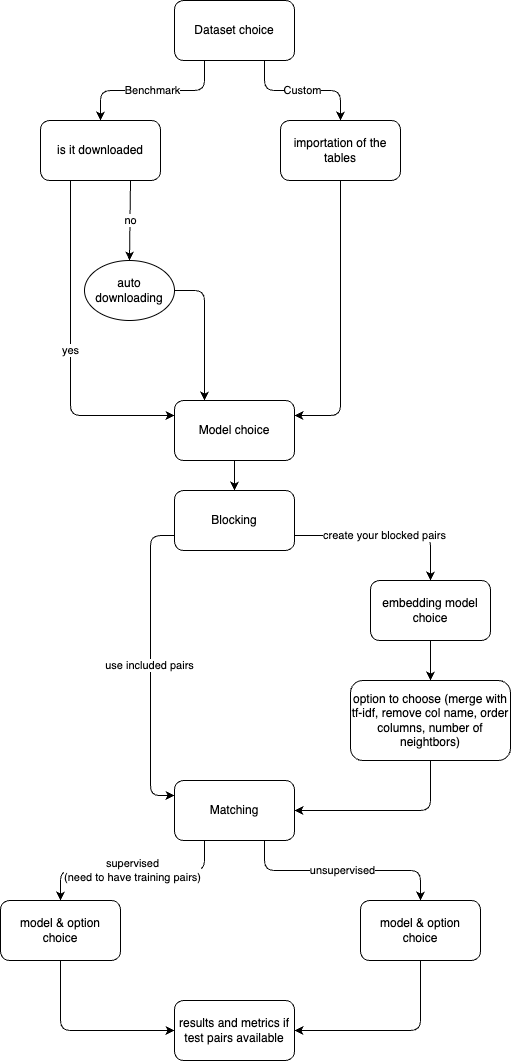

The diagram above was exported from draw.io. Its source (the exported page's mxGraphModel, read from the mxfile embedded in the PNG):
<mxGraphModel dx="1301" dy="556" grid="1" gridSize="10" guides="1" tooltips="1" connect="1" arrows="1" fold="1" page="1" pageScale="1" pageWidth="827" pageHeight="1169" math="0" shadow="0">
  <root>
    <mxCell id="0" />
    <mxCell id="1" parent="0" />
    <mxCell id="2" value="Dataset choice" style="rounded=1;whiteSpace=wrap;html=1;" vertex="1" parent="1">
      <mxGeometry x="333" y="40" width="120" height="60" as="geometry" />
    </mxCell>
    <mxCell id="3" value="" style="endArrow=classic;html=1;exitX=0.75;exitY=1;exitDx=0;exitDy=0;entryX=0.5;entryY=0;entryDx=0;entryDy=0;edgeStyle=orthogonalEdgeStyle;" edge="1" parent="1" source="2" target="17">
      <mxGeometry relative="1" as="geometry">
        <mxPoint x="189" y="330" as="sourcePoint" />
        <mxPoint x="499" y="160" as="targetPoint" />
      </mxGeometry>
    </mxCell>
    <mxCell id="4" value="Custom" style="edgeLabel;resizable=0;html=1;align=center;verticalAlign=middle;" connectable="0" vertex="1" parent="3">
      <mxGeometry relative="1" as="geometry" />
    </mxCell>
    <mxCell id="7" value="" style="endArrow=classic;html=1;exitX=0.25;exitY=1;exitDx=0;exitDy=0;entryX=0.5;entryY=0;entryDx=0;entryDy=0;edgeStyle=orthogonalEdgeStyle;" edge="1" parent="1" source="2" target="10">
      <mxGeometry relative="1" as="geometry">
        <mxPoint x="179" y="200" as="sourcePoint" />
        <mxPoint x="259" y="160" as="targetPoint" />
      </mxGeometry>
    </mxCell>
    <mxCell id="8" value="Benchmark" style="edgeLabel;resizable=0;html=1;align=center;verticalAlign=middle;" connectable="0" vertex="1" parent="7">
      <mxGeometry relative="1" as="geometry" />
    </mxCell>
    <mxCell id="11" value="yes" style="edgeStyle=orthogonalEdgeStyle;html=1;exitX=0.25;exitY=1;exitDx=0;exitDy=0;entryX=0;entryY=0.25;entryDx=0;entryDy=0;" edge="1" parent="1" source="10" target="18">
      <mxGeometry relative="1" as="geometry">
        <mxPoint x="229" y="460" as="targetPoint" />
      </mxGeometry>
    </mxCell>
    <mxCell id="12" value="no" style="edgeStyle=none;html=1;exitX=0.75;exitY=1;exitDx=0;exitDy=0;entryX=0.5;entryY=0;entryDx=0;entryDy=0;" edge="1" parent="1" source="10" target="14">
      <mxGeometry relative="1" as="geometry">
        <mxPoint x="289" y="280" as="targetPoint" />
      </mxGeometry>
    </mxCell>
    <mxCell id="10" value="is it downloaded" style="rounded=1;whiteSpace=wrap;html=1;" vertex="1" parent="1">
      <mxGeometry x="199" y="160" width="120" height="60" as="geometry" />
    </mxCell>
    <mxCell id="16" style="edgeStyle=orthogonalEdgeStyle;html=1;exitX=1;exitY=0.5;exitDx=0;exitDy=0;entryX=0.25;entryY=0;entryDx=0;entryDy=0;" edge="1" parent="1" source="14" target="18">
      <mxGeometry relative="1" as="geometry">
        <mxPoint x="288.4000000000001" y="360" as="targetPoint" />
      </mxGeometry>
    </mxCell>
    <mxCell id="14" value="auto downloading" style="ellipse;whiteSpace=wrap;html=1;" vertex="1" parent="1">
      <mxGeometry x="243" y="300" width="90" height="60" as="geometry" />
    </mxCell>
    <mxCell id="19" style="edgeStyle=orthogonalEdgeStyle;html=1;exitX=0.5;exitY=1;exitDx=0;exitDy=0;entryX=1;entryY=0.25;entryDx=0;entryDy=0;" edge="1" parent="1" source="17" target="18">
      <mxGeometry relative="1" as="geometry" />
    </mxCell>
    <mxCell id="17" value="importation of the tables" style="rounded=1;whiteSpace=wrap;html=1;" vertex="1" parent="1">
      <mxGeometry x="439" y="160" width="120" height="60" as="geometry" />
    </mxCell>
    <mxCell id="22" value="" style="edgeStyle=orthogonalEdgeStyle;html=1;" edge="1" parent="1" source="18" target="21">
      <mxGeometry relative="1" as="geometry" />
    </mxCell>
    <mxCell id="18" value="Model choice" style="rounded=1;whiteSpace=wrap;html=1;" vertex="1" parent="1">
      <mxGeometry x="333" y="440" width="120" height="60" as="geometry" />
    </mxCell>
    <mxCell id="24" value="" style="edgeStyle=orthogonalEdgeStyle;html=1;exitX=0;exitY=0.75;exitDx=0;exitDy=0;entryX=0;entryY=0.25;entryDx=0;entryDy=0;" edge="1" parent="1" source="21" target="23">
      <mxGeometry relative="1" as="geometry">
        <Array as="points">
          <mxPoint x="309" y="575" />
          <mxPoint x="309" y="835" />
        </Array>
      </mxGeometry>
    </mxCell>
    <mxCell id="25" value="use included pairs" style="edgeLabel;html=1;align=center;verticalAlign=middle;resizable=0;points=[];" vertex="1" connectable="0" parent="24">
      <mxGeometry x="-0.0016" y="-1" relative="1" as="geometry">
        <mxPoint as="offset" />
      </mxGeometry>
    </mxCell>
    <mxCell id="26" value="create your blocked pairs" style="edgeStyle=orthogonalEdgeStyle;html=1;exitX=1;exitY=0.75;exitDx=0;exitDy=0;entryX=0.5;entryY=0;entryDx=0;entryDy=0;" edge="1" parent="1" source="21" target="28">
      <mxGeometry relative="1" as="geometry">
        <mxPoint x="659" y="575" as="targetPoint" />
      </mxGeometry>
    </mxCell>
    <mxCell id="21" value="Blocking" style="whiteSpace=wrap;html=1;rounded=1;" vertex="1" parent="1">
      <mxGeometry x="333" y="530" width="120" height="60" as="geometry" />
    </mxCell>
    <mxCell id="32" value="supervised&lt;br&gt;(need to have training pairs)" style="edgeStyle=orthogonalEdgeStyle;html=1;exitX=0.25;exitY=1;exitDx=0;exitDy=0;entryX=0.5;entryY=0;entryDx=0;entryDy=0;" edge="1" parent="1" source="23" target="34">
      <mxGeometry relative="1" as="geometry">
        <mxPoint x="219" y="940" as="targetPoint" />
      </mxGeometry>
    </mxCell>
    <mxCell id="33" value="unsupervised" style="edgeStyle=orthogonalEdgeStyle;html=1;exitX=0.75;exitY=1;exitDx=0;exitDy=0;entryX=0.5;entryY=0;entryDx=0;entryDy=0;" edge="1" parent="1" source="23" target="36">
      <mxGeometry relative="1" as="geometry">
        <mxPoint x="579" y="940" as="targetPoint" />
      </mxGeometry>
    </mxCell>
    <mxCell id="23" value="Matching" style="whiteSpace=wrap;html=1;rounded=1;" vertex="1" parent="1">
      <mxGeometry x="333" y="820" width="120" height="60" as="geometry" />
    </mxCell>
    <mxCell id="30" value="" style="edgeStyle=orthogonalEdgeStyle;html=1;" edge="1" parent="1" source="28" target="29">
      <mxGeometry relative="1" as="geometry" />
    </mxCell>
    <mxCell id="28" value="embedding model choice" style="rounded=1;whiteSpace=wrap;html=1;" vertex="1" parent="1">
      <mxGeometry x="529" y="620" width="120" height="60" as="geometry" />
    </mxCell>
    <mxCell id="31" style="edgeStyle=orthogonalEdgeStyle;html=1;exitX=0.5;exitY=1;exitDx=0;exitDy=0;entryX=1;entryY=0.5;entryDx=0;entryDy=0;" edge="1" parent="1" source="29" target="23">
      <mxGeometry relative="1" as="geometry" />
    </mxCell>
    <mxCell id="29" value="option to choose (merge with tf-idf, remove col name, order columns, number of neightbors)" style="whiteSpace=wrap;html=1;rounded=1;" vertex="1" parent="1">
      <mxGeometry x="509" y="720" width="160" height="80" as="geometry" />
    </mxCell>
    <mxCell id="38" style="edgeStyle=orthogonalEdgeStyle;html=1;exitX=0.5;exitY=1;exitDx=0;exitDy=0;entryX=0;entryY=0.5;entryDx=0;entryDy=0;" edge="1" parent="1" source="34" target="37">
      <mxGeometry relative="1" as="geometry" />
    </mxCell>
    <mxCell id="34" value="model &amp;amp; option choice" style="rounded=1;whiteSpace=wrap;html=1;" vertex="1" parent="1">
      <mxGeometry x="159" y="940" width="120" height="60" as="geometry" />
    </mxCell>
    <mxCell id="39" style="edgeStyle=orthogonalEdgeStyle;html=1;exitX=0.5;exitY=1;exitDx=0;exitDy=0;entryX=1;entryY=0.5;entryDx=0;entryDy=0;" edge="1" parent="1" source="36" target="37">
      <mxGeometry relative="1" as="geometry" />
    </mxCell>
    <mxCell id="36" value="model &amp;amp; option choice" style="rounded=1;whiteSpace=wrap;html=1;" vertex="1" parent="1">
      <mxGeometry x="519" y="940" width="120" height="60" as="geometry" />
    </mxCell>
    <mxCell id="37" value="results and metrics if test pairs available" style="rounded=1;whiteSpace=wrap;html=1;" vertex="1" parent="1">
      <mxGeometry x="333" y="1040" width="120" height="60" as="geometry" />
    </mxCell>
  </root>
</mxGraphModel>